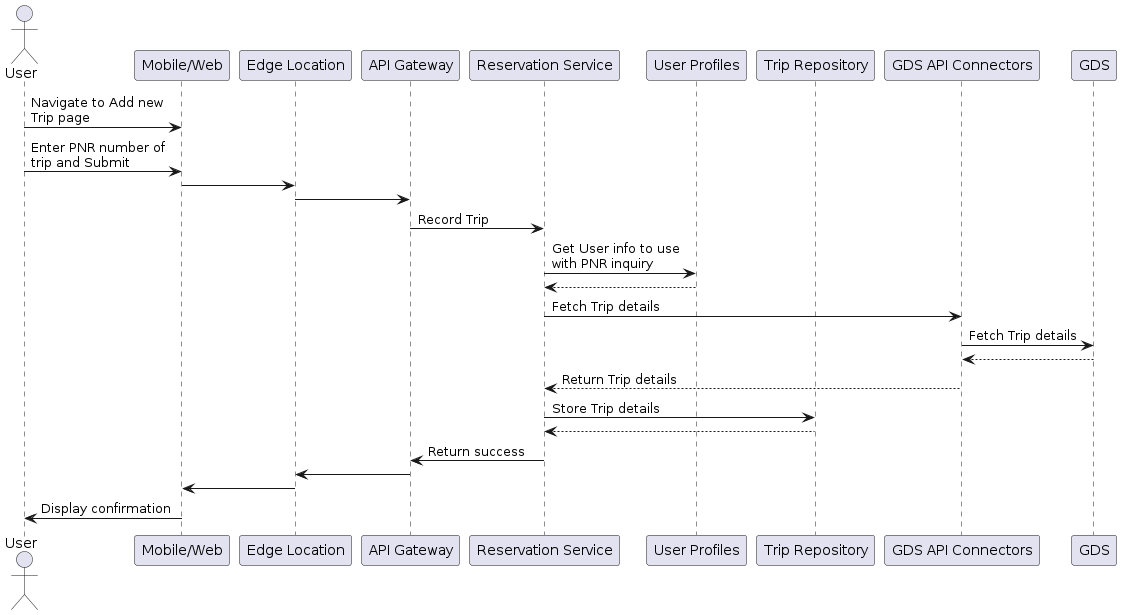

The diagram above was rendered by PlantUML. Its source (embedded in the PNG):
@startuml TheRoadWarrior_Sequence_AddTrip

actor "User" as u
participant "Mobile/Web" as ch
participant "Edge Location" as el
participant "API Gateway" as apigw
participant "Reservation Service" as msr 
participant "User Profiles" as msup
participant "Trip Repository" as mstr 
participant "GDS API Connectors" as gdsapi
participant "GDS" as gds

skinparam MaxMessageSize 150

u -> ch : Navigate to Add new Trip page
u -> ch : Enter PNR number of trip and Submit
ch -> el
el -> apigw
apigw -> msr : Record Trip
msr -> msup : Get User info to use with PNR inquiry
return 
msr -> gdsapi : Fetch Trip details
gdsapi -> gds : Fetch Trip details
return
gdsapi --> msr : Return Trip details
msr -> mstr : Store Trip details
return 
msr -> apigw : Return success
apigw -> el
el -> ch 
ch -> u : Display confirmation

@enduml